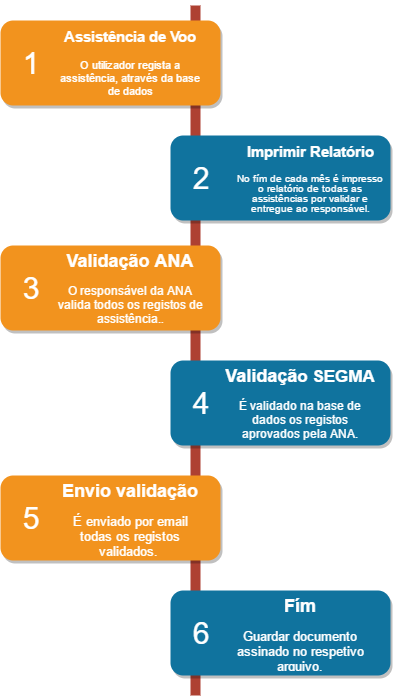

The diagram above was exported from draw.io. Its source (the exported page's mxGraphModel, read from the mxfile embedded in the PNG):
<mxGraphModel dx="1010" dy="609" grid="1" gridSize="10" guides="1" tooltips="1" connect="1" arrows="1" fold="1" page="1" pageScale="1" pageWidth="850" pageHeight="1100" background="#ffffff" math="0" shadow="0">
  <root>
    <mxCell id="0" />
    <mxCell id="1" parent="0" />
    <mxCell id="2a0f93b5c73ef8e7-1" value="" style="line;strokeWidth=10;direction=south;html=1;fillColor=none;fontSize=13;fontColor=#000000;align=center;strokeColor=#AE4132;" parent="1" vertex="1">
      <mxGeometry x="360" y="120" width="10" height="690" as="geometry" />
    </mxCell>
    <mxCell id="2a0f93b5c73ef8e7-2" value="" style="rounded=1;whiteSpace=wrap;html=1;strokeColor=none;strokeWidth=1;fillColor=#F2931E;fontSize=13;fontColor=#FFFFFF;align=center;gradientColor=none;gradientDirection=east;verticalAlign=top;shadow=1;" parent="1" vertex="1">
      <mxGeometry x="170" y="135" width="220" height="85" as="geometry" />
    </mxCell>
    <mxCell id="2a0f93b5c73ef8e7-3" value="1" style="text;html=1;strokeColor=none;fillColor=none;align=center;verticalAlign=middle;whiteSpace=wrap;fontSize=30;fontColor=#FFFFFF;" parent="1" vertex="1">
      <mxGeometry x="180" y="168" width="40" height="20" as="geometry" />
    </mxCell>
    <mxCell id="2a0f93b5c73ef8e7-4" value="" style="rounded=1;whiteSpace=wrap;html=1;strokeColor=none;strokeWidth=1;fillColor=#10739E;fontSize=13;fontColor=#FFFFFF;align=center;gradientColor=none;gradientDirection=east;verticalAlign=top;shadow=1;" parent="1" vertex="1">
      <mxGeometry x="340" y="250" width="220" height="85" as="geometry" />
    </mxCell>
    <mxCell id="2a0f93b5c73ef8e7-5" value="2" style="text;html=1;strokeColor=none;fillColor=none;align=center;verticalAlign=middle;whiteSpace=wrap;fontSize=30;fontColor=#FFFFFF;" parent="1" vertex="1">
      <mxGeometry x="350" y="283" width="40" height="20" as="geometry" />
    </mxCell>
    <mxCell id="2a0f93b5c73ef8e7-6" value="" style="rounded=1;whiteSpace=wrap;html=1;strokeColor=none;strokeWidth=1;fillColor=#F2931E;fontSize=13;fontColor=#FFFFFF;align=center;gradientColor=none;gradientDirection=east;verticalAlign=top;shadow=1;" parent="1" vertex="1">
      <mxGeometry x="170" y="360" width="220" height="85" as="geometry" />
    </mxCell>
    <mxCell id="2a0f93b5c73ef8e7-7" value="3" style="text;html=1;strokeColor=none;fillColor=none;align=center;verticalAlign=middle;whiteSpace=wrap;fontSize=30;fontColor=#FFFFFF;" parent="1" vertex="1">
      <mxGeometry x="180" y="393" width="40" height="20" as="geometry" />
    </mxCell>
    <mxCell id="2a0f93b5c73ef8e7-8" value="" style="rounded=1;whiteSpace=wrap;html=1;strokeColor=none;strokeWidth=1;fillColor=#10739E;fontSize=13;fontColor=#FFFFFF;align=center;gradientColor=none;gradientDirection=east;verticalAlign=top;shadow=1;" parent="1" vertex="1">
      <mxGeometry x="340" y="475" width="220" height="85" as="geometry" />
    </mxCell>
    <mxCell id="2a0f93b5c73ef8e7-9" value="4" style="text;html=1;strokeColor=none;fillColor=none;align=center;verticalAlign=middle;whiteSpace=wrap;fontSize=30;fontColor=#FFFFFF;" parent="1" vertex="1">
      <mxGeometry x="350" y="508" width="40" height="20" as="geometry" />
    </mxCell>
    <mxCell id="2a0f93b5c73ef8e7-10" value="" style="rounded=1;whiteSpace=wrap;html=1;strokeColor=none;strokeWidth=1;fillColor=#F2931E;fontSize=13;fontColor=#FFFFFF;align=center;gradientColor=none;gradientDirection=east;verticalAlign=top;shadow=1;" parent="1" vertex="1">
      <mxGeometry x="170" y="590" width="220" height="85" as="geometry" />
    </mxCell>
    <mxCell id="2a0f93b5c73ef8e7-11" value="5" style="text;html=1;strokeColor=none;fillColor=none;align=center;verticalAlign=middle;whiteSpace=wrap;fontSize=30;fontColor=#FFFFFF;" parent="1" vertex="1">
      <mxGeometry x="180" y="623" width="40" height="20" as="geometry" />
    </mxCell>
    <mxCell id="2a0f93b5c73ef8e7-12" value="" style="rounded=1;whiteSpace=wrap;html=1;strokeColor=none;strokeWidth=1;fillColor=#10739E;fontSize=13;fontColor=#FFFFFF;align=center;gradientColor=none;gradientDirection=east;verticalAlign=top;shadow=1;" parent="1" vertex="1">
      <mxGeometry x="340" y="705" width="220" height="85" as="geometry" />
    </mxCell>
    <mxCell id="2a0f93b5c73ef8e7-13" value="6" style="text;html=1;strokeColor=none;fillColor=none;align=center;verticalAlign=middle;whiteSpace=wrap;fontSize=30;fontColor=#FFFFFF;" parent="1" vertex="1">
      <mxGeometry x="350" y="738" width="40" height="20" as="geometry" />
    </mxCell>
    <mxCell id="2a0f93b5c73ef8e7-18" value="&lt;h1&gt;&lt;font style=&quot;font-size: 15px&quot;&gt;Assistência de Voo&lt;/font&gt;&lt;/h1&gt;&lt;p&gt;&lt;font style=&quot;font-size: 11px&quot;&gt;O utilizador regista a assistência, através da base de dados&lt;/font&gt;&lt;/p&gt;" style="text;html=1;spacing=5;spacingTop=-20;whiteSpace=wrap;overflow=hidden;strokeColor=none;strokeWidth=4;fillColor=none;gradientColor=#007FFF;fontSize=9;fontColor=#FFFFFF;align=center;" parent="1" vertex="1">
      <mxGeometry x="220" y="139" width="160" height="77" as="geometry" />
    </mxCell>
    <mxCell id="2a0f93b5c73ef8e7-19" value="&lt;h1&gt;&lt;font style=&quot;font-size: 15px&quot;&gt;Imprimir Relatório&lt;/font&gt;&lt;/h1&gt;&lt;p&gt;&lt;font style=&quot;font-size: 10px ; line-height: 100%&quot;&gt;No fím de cada mês é impresso o relatório de todas as assistências por validar e entregue ao responsável.&lt;/font&gt;&lt;/p&gt;" style="text;html=1;spacing=5;spacingTop=-20;whiteSpace=wrap;overflow=hidden;strokeColor=none;strokeWidth=4;fillColor=none;gradientColor=#007FFF;fontSize=9;fontColor=#FFFFFF;align=center;" parent="1" vertex="1">
      <mxGeometry x="400" y="254" width="160" height="77" as="geometry" />
    </mxCell>
    <mxCell id="2a0f93b5c73ef8e7-20" value="&lt;h1&gt;Validação ANA&lt;/h1&gt;&lt;p&gt;&lt;font style=&quot;font-size: 12px&quot;&gt;O responsável da ANA valida todos os registos de assistência.&lt;/font&gt;&lt;span style=&quot;font-size: 10px&quot;&gt;.&lt;/span&gt;&lt;/p&gt;" style="text;html=1;spacing=5;spacingTop=-20;whiteSpace=wrap;overflow=hidden;strokeColor=none;strokeWidth=4;fillColor=none;gradientColor=#007FFF;fontSize=9;fontColor=#FFFFFF;align=center;" parent="1" vertex="1">
      <mxGeometry x="220" y="364" width="160" height="77" as="geometry" />
    </mxCell>
    <mxCell id="2a0f93b5c73ef8e7-21" value="&lt;h1&gt;Validaçã&lt;font style=&quot;font-size: 17px&quot;&gt;o SEGMA&lt;/font&gt;&lt;/h1&gt;&lt;p&gt;&lt;font style=&quot;font-size: 12px&quot;&gt;É validado na base de dados os registos aprovados pela ANA.&lt;/font&gt;&lt;/p&gt;" style="text;html=1;spacing=5;spacingTop=-20;whiteSpace=wrap;overflow=hidden;strokeColor=none;strokeWidth=4;fillColor=none;gradientColor=#007FFF;fontSize=9;fontColor=#FFFFFF;align=center;" parent="1" vertex="1">
      <mxGeometry x="390" y="479" width="160" height="77" as="geometry" />
    </mxCell>
    <mxCell id="2a0f93b5c73ef8e7-22" value="&lt;h1&gt;Envio validação&lt;/h1&gt;&lt;p&gt;&lt;font style=&quot;font-size: 13px&quot;&gt;É enviado por email todas os registos validados.&amp;nbsp;&lt;/font&gt;&lt;/p&gt;" style="text;html=1;spacing=5;spacingTop=-20;whiteSpace=wrap;overflow=hidden;strokeColor=none;strokeWidth=4;fillColor=none;gradientColor=#007FFF;fontSize=9;fontColor=#FFFFFF;align=center;" parent="1" vertex="1">
      <mxGeometry x="220" y="594" width="160" height="77" as="geometry" />
    </mxCell>
    <mxCell id="2a0f93b5c73ef8e7-23" value="&lt;h1&gt;Fím&lt;/h1&gt;&lt;p&gt;&lt;font style=&quot;font-size: 13px&quot;&gt;Guardar documento assinado no respetivo arquivo.&lt;/font&gt;&lt;/p&gt;" style="text;html=1;spacing=5;spacingTop=-20;whiteSpace=wrap;overflow=hidden;strokeColor=none;strokeWidth=4;fillColor=none;gradientColor=#007FFF;fontSize=9;fontColor=#FFFFFF;align=center;" parent="1" vertex="1">
      <mxGeometry x="390" y="709" width="160" height="77" as="geometry" />
    </mxCell>
  </root>
</mxGraphModel>